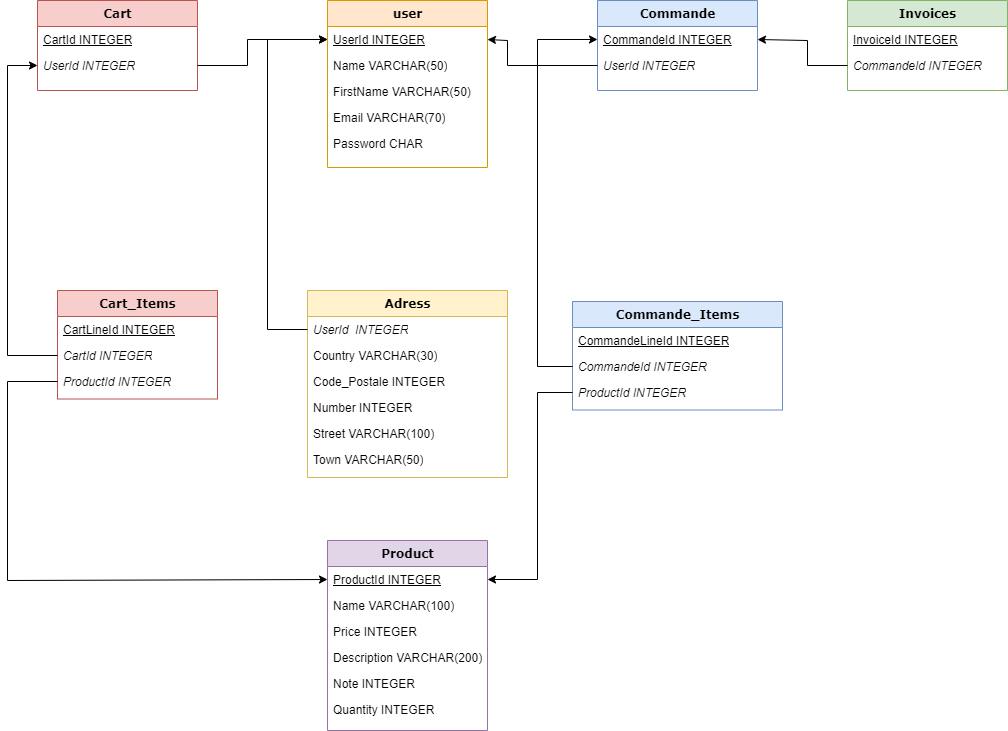

The diagram above was exported from draw.io. Its source (the exported page's mxGraphModel, read from the mxfile embedded in the PNG):
<mxGraphModel dx="944" dy="666" grid="1" gridSize="10" guides="1" tooltips="1" connect="1" arrows="1" fold="1" page="1" pageScale="1" pageWidth="1100" pageHeight="850" background="none" math="0" shadow="0">
  <root>
    <mxCell id="0" />
    <mxCell id="1" parent="0" />
    <mxCell id="78961159f06e98e8-17" value="user" style="swimlane;html=1;fontStyle=1;align=center;verticalAlign=top;childLayout=stackLayout;horizontal=1;startSize=26;horizontalStack=0;resizeParent=1;resizeLast=0;collapsible=1;marginBottom=0;swimlaneFillColor=#ffffff;rounded=0;shadow=0;comic=0;labelBackgroundColor=none;strokeWidth=1;fillColor=#ffe6cc;fontFamily=Verdana;fontSize=12;strokeColor=#d79b00;" parent="1" vertex="1">
      <mxGeometry x="400" y="70" width="160" height="167" as="geometry" />
    </mxCell>
    <mxCell id="78961159f06e98e8-21" value="&lt;u&gt;UserId INTEGER&lt;/u&gt;" style="text;html=1;strokeColor=none;fillColor=none;align=left;verticalAlign=top;spacingLeft=4;spacingRight=4;whiteSpace=wrap;overflow=hidden;rotatable=0;points=[[0,0.5],[1,0.5]];portConstraint=eastwest;" parent="78961159f06e98e8-17" vertex="1">
      <mxGeometry y="26" width="160" height="26" as="geometry" />
    </mxCell>
    <mxCell id="78961159f06e98e8-23" value="Name VARCHAR(50)" style="text;html=1;strokeColor=none;fillColor=none;align=left;verticalAlign=top;spacingLeft=4;spacingRight=4;whiteSpace=wrap;overflow=hidden;rotatable=0;points=[[0,0.5],[1,0.5]];portConstraint=eastwest;" parent="78961159f06e98e8-17" vertex="1">
      <mxGeometry y="52" width="160" height="26" as="geometry" />
    </mxCell>
    <mxCell id="78961159f06e98e8-25" value="FirstName VARCHAR(50)" style="text;html=1;strokeColor=none;fillColor=none;align=left;verticalAlign=top;spacingLeft=4;spacingRight=4;whiteSpace=wrap;overflow=hidden;rotatable=0;points=[[0,0.5],[1,0.5]];portConstraint=eastwest;" parent="78961159f06e98e8-17" vertex="1">
      <mxGeometry y="78" width="160" height="26" as="geometry" />
    </mxCell>
    <mxCell id="78961159f06e98e8-26" value="Email VARCHAR(70)" style="text;html=1;strokeColor=none;fillColor=none;align=left;verticalAlign=top;spacingLeft=4;spacingRight=4;whiteSpace=wrap;overflow=hidden;rotatable=0;points=[[0,0.5],[1,0.5]];portConstraint=eastwest;" parent="78961159f06e98e8-17" vertex="1">
      <mxGeometry y="104" width="160" height="26" as="geometry" />
    </mxCell>
    <mxCell id="78961159f06e98e8-24" value="Password CHAR" style="text;html=1;strokeColor=none;fillColor=none;align=left;verticalAlign=top;spacingLeft=4;spacingRight=4;whiteSpace=wrap;overflow=hidden;rotatable=0;points=[[0,0.5],[1,0.5]];portConstraint=eastwest;" parent="78961159f06e98e8-17" vertex="1">
      <mxGeometry y="130" width="160" height="26" as="geometry" />
    </mxCell>
    <mxCell id="78961159f06e98e8-30" value="Adress" style="swimlane;html=1;fontStyle=1;align=center;verticalAlign=top;childLayout=stackLayout;horizontal=1;startSize=26;horizontalStack=0;resizeParent=1;resizeLast=0;collapsible=1;marginBottom=0;swimlaneFillColor=#ffffff;rounded=0;shadow=0;comic=0;labelBackgroundColor=none;strokeWidth=1;fillColor=#fff2cc;fontFamily=Verdana;fontSize=12;strokeColor=#d6b656;" parent="1" vertex="1">
      <mxGeometry x="380" y="360" width="200" height="187" as="geometry" />
    </mxCell>
    <mxCell id="78961159f06e98e8-31" value="&lt;i&gt;UserId&amp;nbsp; INTEGER&lt;/i&gt;" style="text;html=1;strokeColor=none;fillColor=none;align=left;verticalAlign=top;spacingLeft=4;spacingRight=4;whiteSpace=wrap;overflow=hidden;rotatable=0;points=[[0,0.5],[1,0.5]];portConstraint=eastwest;" parent="78961159f06e98e8-30" vertex="1">
      <mxGeometry y="26" width="200" height="26" as="geometry" />
    </mxCell>
    <mxCell id="78961159f06e98e8-32" value="Country VARCHAR(30)" style="text;html=1;strokeColor=none;fillColor=none;align=left;verticalAlign=top;spacingLeft=4;spacingRight=4;whiteSpace=wrap;overflow=hidden;rotatable=0;points=[[0,0.5],[1,0.5]];portConstraint=eastwest;" parent="78961159f06e98e8-30" vertex="1">
      <mxGeometry y="52" width="200" height="26" as="geometry" />
    </mxCell>
    <mxCell id="78961159f06e98e8-33" value="Code_Postale INTEGER" style="text;html=1;strokeColor=none;fillColor=none;align=left;verticalAlign=top;spacingLeft=4;spacingRight=4;whiteSpace=wrap;overflow=hidden;rotatable=0;points=[[0,0.5],[1,0.5]];portConstraint=eastwest;" parent="78961159f06e98e8-30" vertex="1">
      <mxGeometry y="78" width="200" height="26" as="geometry" />
    </mxCell>
    <mxCell id="78961159f06e98e8-34" value="Number INTEGER" style="text;html=1;strokeColor=none;fillColor=none;align=left;verticalAlign=top;spacingLeft=4;spacingRight=4;whiteSpace=wrap;overflow=hidden;rotatable=0;points=[[0,0.5],[1,0.5]];portConstraint=eastwest;" parent="78961159f06e98e8-30" vertex="1">
      <mxGeometry y="104" width="200" height="26" as="geometry" />
    </mxCell>
    <mxCell id="78961159f06e98e8-36" value="Street VARCHAR(100)" style="text;html=1;strokeColor=none;fillColor=none;align=left;verticalAlign=top;spacingLeft=4;spacingRight=4;whiteSpace=wrap;overflow=hidden;rotatable=0;points=[[0,0.5],[1,0.5]];portConstraint=eastwest;" parent="78961159f06e98e8-30" vertex="1">
      <mxGeometry y="130" width="200" height="26" as="geometry" />
    </mxCell>
    <mxCell id="78961159f06e98e8-37" value="Town VARCHAR(50)" style="text;html=1;strokeColor=none;fillColor=none;align=left;verticalAlign=top;spacingLeft=4;spacingRight=4;whiteSpace=wrap;overflow=hidden;rotatable=0;points=[[0,0.5],[1,0.5]];portConstraint=eastwest;" parent="78961159f06e98e8-30" vertex="1">
      <mxGeometry y="156" width="200" height="26" as="geometry" />
    </mxCell>
    <mxCell id="78961159f06e98e8-43" value="Cart" style="swimlane;html=1;fontStyle=1;align=center;verticalAlign=top;childLayout=stackLayout;horizontal=1;startSize=26;horizontalStack=0;resizeParent=1;resizeLast=0;collapsible=1;marginBottom=0;swimlaneFillColor=#ffffff;rounded=0;shadow=0;comic=0;labelBackgroundColor=none;strokeWidth=1;fillColor=#f8cecc;fontFamily=Verdana;fontSize=12;strokeColor=#b85450;" parent="1" vertex="1">
      <mxGeometry x="110" y="70" width="160" height="90" as="geometry" />
    </mxCell>
    <mxCell id="78961159f06e98e8-44" value="&lt;u&gt;CartId INTEGER&lt;/u&gt;" style="text;html=1;strokeColor=none;fillColor=none;align=left;verticalAlign=top;spacingLeft=4;spacingRight=4;whiteSpace=wrap;overflow=hidden;rotatable=0;points=[[0,0.5],[1,0.5]];portConstraint=eastwest;" parent="78961159f06e98e8-43" vertex="1">
      <mxGeometry y="26" width="160" height="26" as="geometry" />
    </mxCell>
    <mxCell id="78961159f06e98e8-45" value="&lt;i&gt;UserId INTEGER&lt;/i&gt;" style="text;html=1;strokeColor=none;fillColor=none;align=left;verticalAlign=top;spacingLeft=4;spacingRight=4;whiteSpace=wrap;overflow=hidden;rotatable=0;points=[[0,0.5],[1,0.5]];portConstraint=eastwest;" parent="78961159f06e98e8-43" vertex="1">
      <mxGeometry y="52" width="160" height="26" as="geometry" />
    </mxCell>
    <mxCell id="78961159f06e98e8-56" value="Commande" style="swimlane;html=1;fontStyle=1;align=center;verticalAlign=top;childLayout=stackLayout;horizontal=1;startSize=26;horizontalStack=0;resizeParent=1;resizeLast=0;collapsible=1;marginBottom=0;swimlaneFillColor=#ffffff;rounded=0;shadow=0;comic=0;labelBackgroundColor=none;strokeWidth=1;fillColor=#dae8fc;fontFamily=Verdana;fontSize=12;strokeColor=#6c8ebf;" parent="1" vertex="1">
      <mxGeometry x="670" y="70" width="160" height="90" as="geometry" />
    </mxCell>
    <mxCell id="78961159f06e98e8-57" value="&lt;u&gt;CommandeId INTEGER&lt;/u&gt;" style="text;html=1;align=left;verticalAlign=top;spacingLeft=4;spacingRight=4;whiteSpace=wrap;overflow=hidden;rotatable=0;points=[[0,0.5],[1,0.5]];portConstraint=eastwest;" parent="78961159f06e98e8-56" vertex="1">
      <mxGeometry y="26" width="160" height="26" as="geometry" />
    </mxCell>
    <mxCell id="78961159f06e98e8-58" value="&lt;i&gt;UserId INTEGER&lt;/i&gt;" style="text;html=1;strokeColor=none;fillColor=none;align=left;verticalAlign=top;spacingLeft=4;spacingRight=4;whiteSpace=wrap;overflow=hidden;rotatable=0;points=[[0,0.5],[1,0.5]];portConstraint=eastwest;" parent="78961159f06e98e8-56" vertex="1">
      <mxGeometry y="52" width="160" height="26" as="geometry" />
    </mxCell>
    <mxCell id="78961159f06e98e8-69" value="Invoices" style="swimlane;html=1;fontStyle=1;align=center;verticalAlign=top;childLayout=stackLayout;horizontal=1;startSize=26;horizontalStack=0;resizeParent=1;resizeLast=0;collapsible=1;marginBottom=0;swimlaneFillColor=#ffffff;rounded=0;shadow=0;comic=0;labelBackgroundColor=none;strokeWidth=1;fillColor=#d5e8d4;fontFamily=Verdana;fontSize=12;strokeColor=#82b366;" parent="1" vertex="1">
      <mxGeometry x="920" y="70" width="160" height="90" as="geometry" />
    </mxCell>
    <mxCell id="78961159f06e98e8-70" value="&lt;u&gt;InvoiceId INTEGER&lt;/u&gt;" style="text;html=1;strokeColor=none;fillColor=none;align=left;verticalAlign=top;spacingLeft=4;spacingRight=4;whiteSpace=wrap;overflow=hidden;rotatable=0;points=[[0,0.5],[1,0.5]];portConstraint=eastwest;" parent="78961159f06e98e8-69" vertex="1">
      <mxGeometry y="26" width="160" height="26" as="geometry" />
    </mxCell>
    <mxCell id="78961159f06e98e8-71" value="&lt;i&gt;CommandeId INTEGER&lt;/i&gt;" style="text;html=1;strokeColor=none;fillColor=none;align=left;verticalAlign=top;spacingLeft=4;spacingRight=4;whiteSpace=wrap;overflow=hidden;rotatable=0;points=[[0,0.5],[1,0.5]];portConstraint=eastwest;" parent="78961159f06e98e8-69" vertex="1">
      <mxGeometry y="52" width="160" height="26" as="geometry" />
    </mxCell>
    <mxCell id="78961159f06e98e8-82" value="Product" style="swimlane;html=1;fontStyle=1;align=center;verticalAlign=top;childLayout=stackLayout;horizontal=1;startSize=26;horizontalStack=0;resizeParent=1;resizeLast=0;collapsible=1;marginBottom=0;swimlaneFillColor=#ffffff;rounded=0;shadow=0;comic=0;labelBackgroundColor=none;strokeWidth=1;fillColor=#e1d5e7;fontFamily=Verdana;fontSize=12;strokeColor=#9673a6;" parent="1" vertex="1">
      <mxGeometry x="400" y="610" width="160" height="190" as="geometry" />
    </mxCell>
    <mxCell id="78961159f06e98e8-83" value="&lt;u&gt;ProductId INTEGER&lt;/u&gt;" style="text;html=1;strokeColor=none;fillColor=none;align=left;verticalAlign=top;spacingLeft=4;spacingRight=4;whiteSpace=wrap;overflow=hidden;rotatable=0;points=[[0,0.5],[1,0.5]];portConstraint=eastwest;" parent="78961159f06e98e8-82" vertex="1">
      <mxGeometry y="26" width="160" height="26" as="geometry" />
    </mxCell>
    <mxCell id="78961159f06e98e8-84" value="Name VARCHAR(100)" style="text;html=1;strokeColor=none;fillColor=none;align=left;verticalAlign=top;spacingLeft=4;spacingRight=4;whiteSpace=wrap;overflow=hidden;rotatable=0;points=[[0,0.5],[1,0.5]];portConstraint=eastwest;" parent="78961159f06e98e8-82" vertex="1">
      <mxGeometry y="52" width="160" height="26" as="geometry" />
    </mxCell>
    <mxCell id="78961159f06e98e8-85" value="Price INTEGER" style="text;html=1;strokeColor=none;fillColor=none;align=left;verticalAlign=top;spacingLeft=4;spacingRight=4;whiteSpace=wrap;overflow=hidden;rotatable=0;points=[[0,0.5],[1,0.5]];portConstraint=eastwest;" parent="78961159f06e98e8-82" vertex="1">
      <mxGeometry y="78" width="160" height="26" as="geometry" />
    </mxCell>
    <mxCell id="78961159f06e98e8-86" value="Description VARCHAR(200)" style="text;html=1;strokeColor=none;fillColor=none;align=left;verticalAlign=top;spacingLeft=4;spacingRight=4;whiteSpace=wrap;overflow=hidden;rotatable=0;points=[[0,0.5],[1,0.5]];portConstraint=eastwest;" parent="78961159f06e98e8-82" vertex="1">
      <mxGeometry y="104" width="160" height="26" as="geometry" />
    </mxCell>
    <mxCell id="78961159f06e98e8-87" value="Note INTEGER" style="text;html=1;strokeColor=none;fillColor=none;align=left;verticalAlign=top;spacingLeft=4;spacingRight=4;whiteSpace=wrap;overflow=hidden;rotatable=0;points=[[0,0.5],[1,0.5]];portConstraint=eastwest;" parent="78961159f06e98e8-82" vertex="1">
      <mxGeometry y="130" width="160" height="26" as="geometry" />
    </mxCell>
    <mxCell id="BkDBWNKL75_UHq4Du_MH-1" value="Quantity INTEGER" style="text;html=1;strokeColor=none;fillColor=none;align=left;verticalAlign=top;spacingLeft=4;spacingRight=4;whiteSpace=wrap;overflow=hidden;rotatable=0;points=[[0,0.5],[1,0.5]];portConstraint=eastwest;" parent="78961159f06e98e8-82" vertex="1">
      <mxGeometry y="156" width="160" height="24" as="geometry" />
    </mxCell>
    <mxCell id="Tyq6gt7MmbCDad0gri30-14" value="Cart_Items" style="swimlane;html=1;fontStyle=1;align=center;verticalAlign=top;childLayout=stackLayout;horizontal=1;startSize=26;horizontalStack=0;resizeParent=1;resizeLast=0;collapsible=1;marginBottom=0;swimlaneFillColor=#ffffff;rounded=0;shadow=0;comic=0;labelBackgroundColor=none;strokeWidth=1;fillColor=#f8cecc;fontFamily=Verdana;fontSize=12;strokeColor=#b85450;" parent="1" vertex="1">
      <mxGeometry x="130" y="360" width="160" height="108.5" as="geometry" />
    </mxCell>
    <mxCell id="Tyq6gt7MmbCDad0gri30-15" value="&lt;u&gt;CartLineId INTEGER&lt;/u&gt;" style="text;html=1;strokeColor=none;fillColor=none;align=left;verticalAlign=top;spacingLeft=4;spacingRight=4;whiteSpace=wrap;overflow=hidden;rotatable=0;points=[[0,0.5],[1,0.5]];portConstraint=eastwest;" parent="Tyq6gt7MmbCDad0gri30-14" vertex="1">
      <mxGeometry y="26" width="160" height="26" as="geometry" />
    </mxCell>
    <mxCell id="Tyq6gt7MmbCDad0gri30-17" value="&lt;i&gt;CartId INTEGER&lt;/i&gt;" style="text;html=1;strokeColor=none;fillColor=none;align=left;verticalAlign=top;spacingLeft=4;spacingRight=4;whiteSpace=wrap;overflow=hidden;rotatable=0;points=[[0,0.5],[1,0.5]];portConstraint=eastwest;" parent="Tyq6gt7MmbCDad0gri30-14" vertex="1">
      <mxGeometry y="52" width="160" height="26" as="geometry" />
    </mxCell>
    <mxCell id="Tyq6gt7MmbCDad0gri30-16" value="&lt;i&gt;ProductId INTEGER&lt;/i&gt;" style="text;html=1;strokeColor=none;fillColor=none;align=left;verticalAlign=top;spacingLeft=4;spacingRight=4;whiteSpace=wrap;overflow=hidden;rotatable=0;points=[[0,0.5],[1,0.5]];portConstraint=eastwest;" parent="Tyq6gt7MmbCDad0gri30-14" vertex="1">
      <mxGeometry y="78" width="160" height="26" as="geometry" />
    </mxCell>
    <mxCell id="Tyq6gt7MmbCDad0gri30-50" value="Commande_Items" style="swimlane;html=1;fontStyle=1;align=center;verticalAlign=top;childLayout=stackLayout;horizontal=1;startSize=26;horizontalStack=0;resizeParent=1;resizeLast=0;collapsible=1;marginBottom=0;swimlaneFillColor=#ffffff;rounded=0;shadow=0;comic=0;labelBackgroundColor=none;strokeWidth=1;fillColor=#dae8fc;fontFamily=Verdana;fontSize=12;strokeColor=#6c8ebf;" parent="1" vertex="1">
      <mxGeometry x="645" y="371" width="210" height="108.5" as="geometry" />
    </mxCell>
    <mxCell id="Tyq6gt7MmbCDad0gri30-51" value="&lt;u&gt;CommandeLineId INTEGER&lt;/u&gt;" style="text;html=1;strokeColor=none;fillColor=none;align=left;verticalAlign=top;spacingLeft=4;spacingRight=4;whiteSpace=wrap;overflow=hidden;rotatable=0;points=[[0,0.5],[1,0.5]];portConstraint=eastwest;" parent="Tyq6gt7MmbCDad0gri30-50" vertex="1">
      <mxGeometry y="26" width="210" height="26" as="geometry" />
    </mxCell>
    <mxCell id="Tyq6gt7MmbCDad0gri30-53" value="&lt;i&gt;CommandeId INTEGER&lt;/i&gt;" style="text;html=1;strokeColor=none;fillColor=none;align=left;verticalAlign=top;spacingLeft=4;spacingRight=4;whiteSpace=wrap;overflow=hidden;rotatable=0;points=[[0,0.5],[1,0.5]];portConstraint=eastwest;" parent="Tyq6gt7MmbCDad0gri30-50" vertex="1">
      <mxGeometry y="52" width="210" height="26" as="geometry" />
    </mxCell>
    <mxCell id="Tyq6gt7MmbCDad0gri30-52" value="&lt;i&gt;ProductId INTEGER&lt;/i&gt;" style="text;html=1;strokeColor=none;fillColor=none;align=left;verticalAlign=top;spacingLeft=4;spacingRight=4;whiteSpace=wrap;overflow=hidden;rotatable=0;points=[[0,0.5],[1,0.5]];portConstraint=eastwest;" parent="Tyq6gt7MmbCDad0gri30-50" vertex="1">
      <mxGeometry y="78" width="210" height="26" as="geometry" />
    </mxCell>
    <mxCell id="Tyq6gt7MmbCDad0gri30-56" value="" style="endArrow=classic;html=1;rounded=0;entryX=0;entryY=0.5;entryDx=0;entryDy=0;exitX=0;exitY=0.5;exitDx=0;exitDy=0;" parent="1" source="78961159f06e98e8-31" target="78961159f06e98e8-21" edge="1">
      <mxGeometry width="50" height="50" relative="1" as="geometry">
        <mxPoint x="490" y="520" as="sourcePoint" />
        <mxPoint x="540" y="470" as="targetPoint" />
        <Array as="points">
          <mxPoint x="340" y="399" />
          <mxPoint x="340" y="109" />
        </Array>
      </mxGeometry>
    </mxCell>
    <mxCell id="Tyq6gt7MmbCDad0gri30-58" value="" style="endArrow=classic;html=1;rounded=0;entryX=0;entryY=0.5;entryDx=0;entryDy=0;exitX=1;exitY=0.5;exitDx=0;exitDy=0;" parent="1" source="78961159f06e98e8-45" target="78961159f06e98e8-21" edge="1">
      <mxGeometry width="50" height="50" relative="1" as="geometry">
        <mxPoint x="490" y="520" as="sourcePoint" />
        <mxPoint x="540" y="470" as="targetPoint" />
        <Array as="points">
          <mxPoint x="320" y="135" />
          <mxPoint x="320" y="109" />
        </Array>
      </mxGeometry>
    </mxCell>
    <mxCell id="Tyq6gt7MmbCDad0gri30-59" value="" style="endArrow=classic;html=1;rounded=0;entryX=1;entryY=0.5;entryDx=0;entryDy=0;exitX=0;exitY=0.5;exitDx=0;exitDy=0;" parent="1" source="78961159f06e98e8-58" target="78961159f06e98e8-21" edge="1">
      <mxGeometry width="50" height="50" relative="1" as="geometry">
        <mxPoint x="490" y="520" as="sourcePoint" />
        <mxPoint x="540" y="470" as="targetPoint" />
        <Array as="points">
          <mxPoint x="580" y="135" />
          <mxPoint x="580" y="110" />
        </Array>
      </mxGeometry>
    </mxCell>
    <mxCell id="Tyq6gt7MmbCDad0gri30-60" value="" style="endArrow=classic;html=1;rounded=0;entryX=1;entryY=0.5;entryDx=0;entryDy=0;exitX=0;exitY=0.5;exitDx=0;exitDy=0;" parent="1" source="78961159f06e98e8-71" target="78961159f06e98e8-57" edge="1">
      <mxGeometry width="50" height="50" relative="1" as="geometry">
        <mxPoint x="490" y="520" as="sourcePoint" />
        <mxPoint x="540" y="470" as="targetPoint" />
        <Array as="points">
          <mxPoint x="880" y="135" />
          <mxPoint x="880" y="110" />
        </Array>
      </mxGeometry>
    </mxCell>
    <mxCell id="Tyq6gt7MmbCDad0gri30-61" value="" style="endArrow=classic;html=1;rounded=0;entryX=0;entryY=0.5;entryDx=0;entryDy=0;exitX=0;exitY=0.5;exitDx=0;exitDy=0;" parent="1" source="Tyq6gt7MmbCDad0gri30-16" target="78961159f06e98e8-83" edge="1">
      <mxGeometry width="50" height="50" relative="1" as="geometry">
        <mxPoint x="130" y="520" as="sourcePoint" />
        <mxPoint x="540" y="470" as="targetPoint" />
        <Array as="points">
          <mxPoint x="80" y="451" />
          <mxPoint x="80" y="650" />
        </Array>
      </mxGeometry>
    </mxCell>
    <mxCell id="Tyq6gt7MmbCDad0gri30-62" value="" style="endArrow=classic;html=1;rounded=0;entryX=0;entryY=0.5;entryDx=0;entryDy=0;exitX=0;exitY=0.5;exitDx=0;exitDy=0;" parent="1" source="Tyq6gt7MmbCDad0gri30-17" target="78961159f06e98e8-45" edge="1">
      <mxGeometry width="50" height="50" relative="1" as="geometry">
        <mxPoint x="490" y="520" as="sourcePoint" />
        <mxPoint x="540" y="470" as="targetPoint" />
        <Array as="points">
          <mxPoint x="80" y="425" />
          <mxPoint x="80" y="135" />
        </Array>
      </mxGeometry>
    </mxCell>
    <mxCell id="Tyq6gt7MmbCDad0gri30-63" value="" style="endArrow=classic;html=1;rounded=0;entryX=1;entryY=0.5;entryDx=0;entryDy=0;exitX=0;exitY=0.5;exitDx=0;exitDy=0;" parent="1" source="Tyq6gt7MmbCDad0gri30-52" target="78961159f06e98e8-83" edge="1">
      <mxGeometry width="50" height="50" relative="1" as="geometry">
        <mxPoint x="490" y="520" as="sourcePoint" />
        <mxPoint x="540" y="470" as="targetPoint" />
        <Array as="points">
          <mxPoint x="610" y="462" />
          <mxPoint x="610" y="649" />
        </Array>
      </mxGeometry>
    </mxCell>
    <mxCell id="Tyq6gt7MmbCDad0gri30-64" value="" style="endArrow=classic;html=1;rounded=0;entryX=0;entryY=0.5;entryDx=0;entryDy=0;exitX=0;exitY=0.5;exitDx=0;exitDy=0;" parent="1" source="Tyq6gt7MmbCDad0gri30-53" target="78961159f06e98e8-57" edge="1">
      <mxGeometry width="50" height="50" relative="1" as="geometry">
        <mxPoint x="490" y="520" as="sourcePoint" />
        <mxPoint x="540" y="470" as="targetPoint" />
        <Array as="points">
          <mxPoint x="610" y="436" />
          <mxPoint x="610" y="109" />
        </Array>
      </mxGeometry>
    </mxCell>
  </root>
</mxGraphModel>